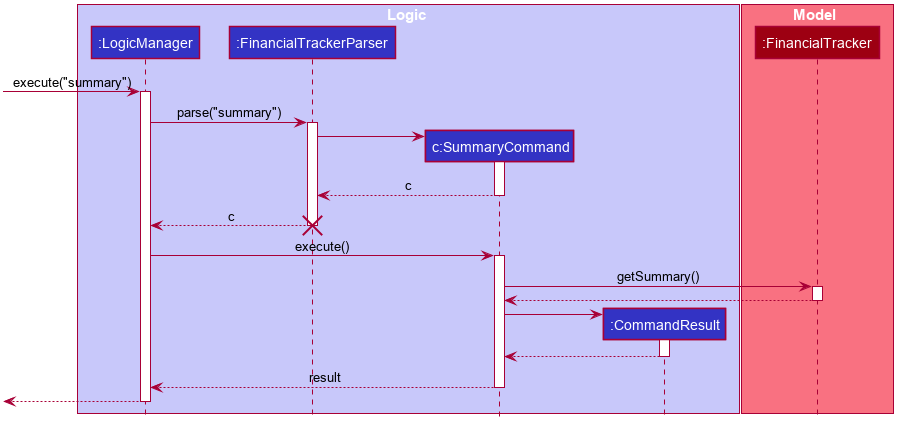

The diagram above was rendered by PlantUML. Its source (embedded in the PNG):
@startuml
scale 0.8








skinparam BackgroundColor #FFFFFFF

skinparam Shadowing false

skinparam Class {
    FontColor #FFFFFF
    BorderThickness 1
    BorderColor #FFFFFF
    StereotypeFontColor #FFFFFF
    FontName Arial
}

skinparam Actor {
    BorderColor #000000
    Color #000000
    FontName Arial
}

skinparam Sequence {
    MessageAlign center
    BoxFontSize 15
    BoxPadding 0
    BoxFontColor #FFFFFF
    FontName Arial
}

skinparam Participant {
    FontColor #FFFFFFF
    Padding 20
}

skinparam MinClassWidth 50
skinparam ParticipantPadding 10
skinparam Shadowing false
skinparam DefaultTextAlignment center
skinparam packageStyle Rectangle

hide footbox
hide members
hide circle
box Logic #C8C8FA
participant ":LogicManager" as LogicManager #3333C4
participant ":FinancialTrackerParser" as FinancialTrackerParser #3333C4
participant "c:SummaryCommand" as SummaryCommand #3333C4
participant ":CommandResult" as CommandResult #3333C4
end box

box Model #F97181
participant ":FinancialTracker" as FinancialTracker #9D0012
end box

[-> LogicManager : execute("summary")
activate LogicManager

LogicManager -> FinancialTrackerParser : parse("summary")
activate FinancialTrackerParser

create SummaryCommand
FinancialTrackerParser -> SummaryCommand
activate SummaryCommand

SummaryCommand --> FinancialTrackerParser : c
deactivate SummaryCommand

FinancialTrackerParser --> LogicManager : c
deactivate FinancialTrackerParser
destroy FinancialTrackerParser

LogicManager -> SummaryCommand : execute()
activate SummaryCommand

SummaryCommand -> FinancialTracker : getSummary()
activate FinancialTracker

FinancialTracker --> SummaryCommand
deactivate FinancialTracker

create CommandResult
SummaryCommand -> CommandResult
activate CommandResult

CommandResult --> SummaryCommand
deactivate CommandResult

SummaryCommand --> LogicManager : result
deactivate SummaryCommand

[<--LogicManager
deactivate LogicManager

@enduml